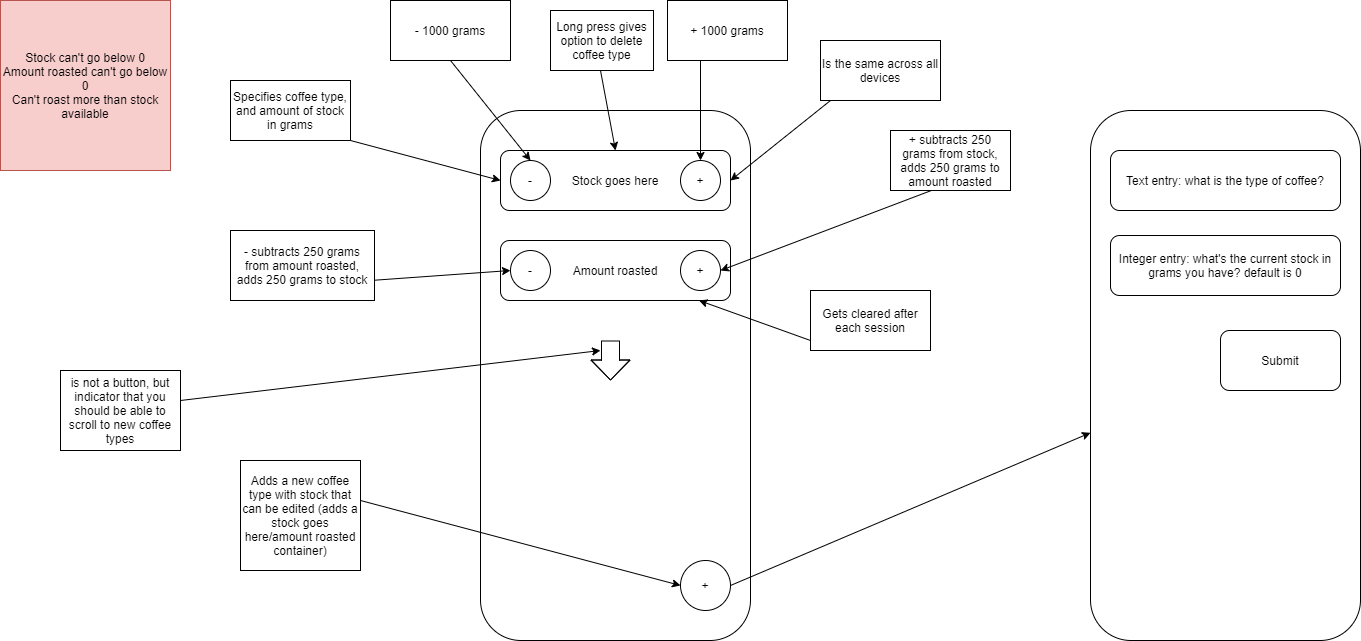

The diagram above was exported from draw.io. Its source (the exported page's mxGraphModel, read from the mxfile embedded in the PNG):
<mxGraphModel dx="1381" dy="795" grid="1" gridSize="10" guides="1" tooltips="1" connect="1" arrows="1" fold="1" page="1" pageScale="1" pageWidth="827" pageHeight="1169" math="0" shadow="0">
  <root>
    <mxCell id="0" />
    <mxCell id="1" parent="0" />
    <mxCell id="bly-QsMSkBv1IshH4bhi-1" value="" style="rounded=1;whiteSpace=wrap;html=1;" vertex="1" parent="1">
      <mxGeometry x="520" y="160" width="270" height="530" as="geometry" />
    </mxCell>
    <mxCell id="bly-QsMSkBv1IshH4bhi-2" value="Stock goes here" style="rounded=1;whiteSpace=wrap;html=1;" vertex="1" parent="1">
      <mxGeometry x="540" y="200" width="230" height="60" as="geometry" />
    </mxCell>
    <mxCell id="bly-QsMSkBv1IshH4bhi-4" value="Amount roasted" style="rounded=1;whiteSpace=wrap;html=1;" vertex="1" parent="1">
      <mxGeometry x="540" y="290" width="230" height="60" as="geometry" />
    </mxCell>
    <mxCell id="bly-QsMSkBv1IshH4bhi-5" value="-" style="ellipse;whiteSpace=wrap;html=1;aspect=fixed;" vertex="1" parent="1">
      <mxGeometry x="550" y="300" width="40" height="40" as="geometry" />
    </mxCell>
    <mxCell id="bly-QsMSkBv1IshH4bhi-6" value="+" style="ellipse;whiteSpace=wrap;html=1;aspect=fixed;" vertex="1" parent="1">
      <mxGeometry x="720" y="300" width="40" height="40" as="geometry" />
    </mxCell>
    <mxCell id="bly-QsMSkBv1IshH4bhi-10" value="" style="endArrow=classic;html=1;entryX=1;entryY=0.5;entryDx=0;entryDy=0;exitX=1;exitY=0.5;exitDx=0;exitDy=0;" edge="1" parent="1" source="bly-QsMSkBv1IshH4bhi-11" target="bly-QsMSkBv1IshH4bhi-6">
      <mxGeometry width="50" height="50" relative="1" as="geometry">
        <mxPoint x="410" y="260" as="sourcePoint" />
        <mxPoint x="540" y="290" as="targetPoint" />
      </mxGeometry>
    </mxCell>
    <mxCell id="bly-QsMSkBv1IshH4bhi-11" value="+ subtracts 250 grams from stock, adds 250 grams to amount roasted" style="rounded=0;whiteSpace=wrap;html=1;" vertex="1" parent="1">
      <mxGeometry x="930" y="180" width="120" height="60" as="geometry" />
    </mxCell>
    <mxCell id="bly-QsMSkBv1IshH4bhi-12" value="" style="endArrow=classic;html=1;entryX=0;entryY=0.5;entryDx=0;entryDy=0;" edge="1" parent="1" target="bly-QsMSkBv1IshH4bhi-2">
      <mxGeometry width="50" height="50" relative="1" as="geometry">
        <mxPoint x="390" y="190" as="sourcePoint" />
        <mxPoint x="540" y="200" as="targetPoint" />
      </mxGeometry>
    </mxCell>
    <mxCell id="bly-QsMSkBv1IshH4bhi-13" value="Specifies coffee type, and amount of stock in grams" style="rounded=0;whiteSpace=wrap;html=1;" vertex="1" parent="1">
      <mxGeometry x="270" y="130" width="120" height="60" as="geometry" />
    </mxCell>
    <mxCell id="bly-QsMSkBv1IshH4bhi-14" value="+" style="ellipse;whiteSpace=wrap;html=1;aspect=fixed;" vertex="1" parent="1">
      <mxGeometry x="720" y="210" width="40" height="40" as="geometry" />
    </mxCell>
    <mxCell id="bly-QsMSkBv1IshH4bhi-15" value="-" style="ellipse;whiteSpace=wrap;html=1;aspect=fixed;" vertex="1" parent="1">
      <mxGeometry x="550" y="210" width="40" height="40" as="geometry" />
    </mxCell>
    <mxCell id="bly-QsMSkBv1IshH4bhi-16" value="+" style="ellipse;whiteSpace=wrap;html=1;aspect=fixed;" vertex="1" parent="1">
      <mxGeometry x="720" y="610" width="50" height="50" as="geometry" />
    </mxCell>
    <mxCell id="bly-QsMSkBv1IshH4bhi-17" value="" style="endArrow=classic;html=1;entryX=0;entryY=0.5;entryDx=0;entryDy=0;" edge="1" parent="1" target="bly-QsMSkBv1IshH4bhi-16">
      <mxGeometry width="50" height="50" relative="1" as="geometry">
        <mxPoint x="400" y="550" as="sourcePoint" />
        <mxPoint x="730" y="570" as="targetPoint" />
      </mxGeometry>
    </mxCell>
    <mxCell id="bly-QsMSkBv1IshH4bhi-18" value="Adds a new coffee type with stock that can be edited (adds a stock goes here/amount roasted container)" style="rounded=0;whiteSpace=wrap;html=1;" vertex="1" parent="1">
      <mxGeometry x="280" y="510" width="120" height="110" as="geometry" />
    </mxCell>
    <mxCell id="bly-QsMSkBv1IshH4bhi-20" value="" style="shape=flexArrow;endArrow=classic;html=1;endWidth=20;endSize=6.33;width=18;" edge="1" parent="1">
      <mxGeometry width="50" height="50" relative="1" as="geometry">
        <mxPoint x="650" y="390" as="sourcePoint" />
        <mxPoint x="650" y="430" as="targetPoint" />
        <Array as="points">
          <mxPoint x="650" y="410" />
        </Array>
      </mxGeometry>
    </mxCell>
    <mxCell id="bly-QsMSkBv1IshH4bhi-21" value="" style="endArrow=classic;html=1;" edge="1" parent="1">
      <mxGeometry width="50" height="50" relative="1" as="geometry">
        <mxPoint x="220" y="450" as="sourcePoint" />
        <mxPoint x="640" y="400" as="targetPoint" />
      </mxGeometry>
    </mxCell>
    <mxCell id="bly-QsMSkBv1IshH4bhi-22" value="is not a button, but indicator that you should be able to scroll to new coffee types" style="rounded=0;whiteSpace=wrap;html=1;" vertex="1" parent="1">
      <mxGeometry x="100" y="420" width="120" height="80" as="geometry" />
    </mxCell>
    <mxCell id="bly-QsMSkBv1IshH4bhi-23" value="" style="endArrow=classic;html=1;entryX=0;entryY=0.5;entryDx=0;entryDy=0;" edge="1" parent="1" target="bly-QsMSkBv1IshH4bhi-5">
      <mxGeometry width="50" height="50" relative="1" as="geometry">
        <mxPoint x="410" y="330" as="sourcePoint" />
        <mxPoint x="540" y="290" as="targetPoint" />
      </mxGeometry>
    </mxCell>
    <mxCell id="bly-QsMSkBv1IshH4bhi-24" value="- subtracts 250 grams from amount roasted, adds 250 grams to stock" style="rounded=0;whiteSpace=wrap;html=1;" vertex="1" parent="1">
      <mxGeometry x="270" y="280" width="144" height="70" as="geometry" />
    </mxCell>
    <mxCell id="bly-QsMSkBv1IshH4bhi-25" value="" style="endArrow=classic;html=1;entryX=0.5;entryY=0;entryDx=0;entryDy=0;exitX=0.5;exitY=1;exitDx=0;exitDy=0;" edge="1" parent="1" source="bly-QsMSkBv1IshH4bhi-26" target="bly-QsMSkBv1IshH4bhi-15">
      <mxGeometry width="50" height="50" relative="1" as="geometry">
        <mxPoint x="570" y="110" as="sourcePoint" />
        <mxPoint x="600" y="160" as="targetPoint" />
      </mxGeometry>
    </mxCell>
    <mxCell id="bly-QsMSkBv1IshH4bhi-26" value="- 1000 grams" style="rounded=0;whiteSpace=wrap;html=1;" vertex="1" parent="1">
      <mxGeometry x="430" y="50" width="120" height="60" as="geometry" />
    </mxCell>
    <mxCell id="bly-QsMSkBv1IshH4bhi-27" value="" style="endArrow=classic;html=1;entryX=0.5;entryY=0;entryDx=0;entryDy=0;" edge="1" parent="1" target="bly-QsMSkBv1IshH4bhi-14">
      <mxGeometry width="50" height="50" relative="1" as="geometry">
        <mxPoint x="740" y="110" as="sourcePoint" />
        <mxPoint x="760" y="160" as="targetPoint" />
      </mxGeometry>
    </mxCell>
    <mxCell id="bly-QsMSkBv1IshH4bhi-28" value="+ 1000 grams" style="rounded=0;whiteSpace=wrap;html=1;" vertex="1" parent="1">
      <mxGeometry x="707" y="50" width="120" height="60" as="geometry" />
    </mxCell>
    <mxCell id="bly-QsMSkBv1IshH4bhi-30" value="" style="endArrow=classic;html=1;entryX=0.5;entryY=0;entryDx=0;entryDy=0;" edge="1" parent="1" target="bly-QsMSkBv1IshH4bhi-2">
      <mxGeometry width="50" height="50" relative="1" as="geometry">
        <mxPoint x="640" y="120" as="sourcePoint" />
        <mxPoint x="670" y="150" as="targetPoint" />
      </mxGeometry>
    </mxCell>
    <mxCell id="bly-QsMSkBv1IshH4bhi-31" value="Long press gives option to delete coffee type" style="rounded=0;whiteSpace=wrap;html=1;" vertex="1" parent="1">
      <mxGeometry x="590" y="60" width="103" height="60" as="geometry" />
    </mxCell>
    <mxCell id="bly-QsMSkBv1IshH4bhi-33" value="Stock can't go below 0&lt;br&gt;Amount roasted can't go below 0&lt;br&gt;Can't roast more than stock available" style="whiteSpace=wrap;html=1;aspect=fixed;fillColor=#f8cecc;strokeColor=#b85450;" vertex="1" parent="1">
      <mxGeometry x="40" y="50" width="170" height="170" as="geometry" />
    </mxCell>
    <mxCell id="bly-QsMSkBv1IshH4bhi-34" value="" style="endArrow=classic;html=1;entryX=1;entryY=0.5;entryDx=0;entryDy=0;" edge="1" parent="1" target="bly-QsMSkBv1IshH4bhi-2">
      <mxGeometry width="50" height="50" relative="1" as="geometry">
        <mxPoint x="870" y="150" as="sourcePoint" />
        <mxPoint x="880" y="150" as="targetPoint" />
      </mxGeometry>
    </mxCell>
    <mxCell id="bly-QsMSkBv1IshH4bhi-35" value="Is the same across all devices" style="rounded=0;whiteSpace=wrap;html=1;" vertex="1" parent="1">
      <mxGeometry x="860" y="90" width="120" height="60" as="geometry" />
    </mxCell>
    <mxCell id="bly-QsMSkBv1IshH4bhi-36" value="" style="endArrow=classic;html=1;" edge="1" parent="1" target="bly-QsMSkBv1IshH4bhi-4">
      <mxGeometry width="50" height="50" relative="1" as="geometry">
        <mxPoint x="850" y="390" as="sourcePoint" />
        <mxPoint x="770" y="350" as="targetPoint" />
      </mxGeometry>
    </mxCell>
    <mxCell id="bly-QsMSkBv1IshH4bhi-37" value="Gets cleared after each session" style="rounded=0;whiteSpace=wrap;html=1;" vertex="1" parent="1">
      <mxGeometry x="850" y="340" width="120" height="60" as="geometry" />
    </mxCell>
    <mxCell id="bly-QsMSkBv1IshH4bhi-38" value="" style="rounded=1;whiteSpace=wrap;html=1;" vertex="1" parent="1">
      <mxGeometry x="1130" y="160" width="270" height="530" as="geometry" />
    </mxCell>
    <mxCell id="bly-QsMSkBv1IshH4bhi-39" value="Text entry: what is the type of coffee?" style="rounded=1;whiteSpace=wrap;html=1;" vertex="1" parent="1">
      <mxGeometry x="1150" y="200" width="230" height="60" as="geometry" />
    </mxCell>
    <mxCell id="bly-QsMSkBv1IshH4bhi-40" value="" style="endArrow=classic;html=1;exitX=1;exitY=0.5;exitDx=0;exitDy=0;" edge="1" parent="1" source="bly-QsMSkBv1IshH4bhi-16" target="bly-QsMSkBv1IshH4bhi-38">
      <mxGeometry width="50" height="50" relative="1" as="geometry">
        <mxPoint x="810" y="640" as="sourcePoint" />
        <mxPoint x="860" y="590" as="targetPoint" />
      </mxGeometry>
    </mxCell>
    <mxCell id="bly-QsMSkBv1IshH4bhi-41" value="Integer entry: what's the current stock in grams you have? default is 0" style="rounded=1;whiteSpace=wrap;html=1;" vertex="1" parent="1">
      <mxGeometry x="1150" y="285" width="230" height="60" as="geometry" />
    </mxCell>
    <mxCell id="bly-QsMSkBv1IshH4bhi-42" value="Submit" style="rounded=1;whiteSpace=wrap;html=1;" vertex="1" parent="1">
      <mxGeometry x="1260" y="380" width="120" height="60" as="geometry" />
    </mxCell>
  </root>
</mxGraphModel>